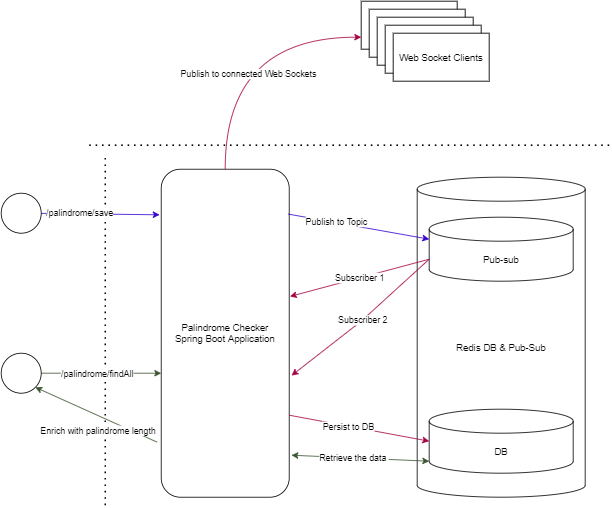

The diagram above was exported from draw.io. Its source (the exported page's mxGraphModel, read from the mxfile embedded in the PNG):
<mxGraphModel dx="2031" dy="1007" grid="1" gridSize="10" guides="1" tooltips="1" connect="1" arrows="1" fold="1" page="1" pageScale="1" pageWidth="850" pageHeight="1100" math="0" shadow="0">
  <root>
    <mxCell id="0" />
    <mxCell id="1" parent="0" />
    <mxCell id="XL6g8ub-Vxjnigf1mW9i-1" value="Palindrome Checker&lt;br&gt;Spring Boot Application" style="rounded=1;whiteSpace=wrap;html=1;" vertex="1" parent="1">
      <mxGeometry x="210" y="350" width="160" height="410" as="geometry" />
    </mxCell>
    <mxCell id="XL6g8ub-Vxjnigf1mW9i-2" value="Redis DB &amp;amp; Pub-Sub" style="shape=cylinder3;whiteSpace=wrap;html=1;boundedLbl=1;backgroundOutline=1;size=15;" vertex="1" parent="1">
      <mxGeometry x="530" y="360" width="210" height="400" as="geometry" />
    </mxCell>
    <mxCell id="XL6g8ub-Vxjnigf1mW9i-3" value="Pub-sub" style="shape=cylinder3;whiteSpace=wrap;html=1;boundedLbl=1;backgroundOutline=1;size=15;" vertex="1" parent="1">
      <mxGeometry x="545" y="410" width="180" height="80" as="geometry" />
    </mxCell>
    <mxCell id="XL6g8ub-Vxjnigf1mW9i-4" value="DB" style="shape=cylinder3;whiteSpace=wrap;html=1;boundedLbl=1;backgroundOutline=1;size=15;" vertex="1" parent="1">
      <mxGeometry x="545" y="650" width="180" height="80" as="geometry" />
    </mxCell>
    <mxCell id="XL6g8ub-Vxjnigf1mW9i-5" value="" style="rounded=0;whiteSpace=wrap;html=1;" vertex="1" parent="1">
      <mxGeometry x="460" y="140" width="120" height="60" as="geometry" />
    </mxCell>
    <mxCell id="XL6g8ub-Vxjnigf1mW9i-6" value="" style="rounded=0;whiteSpace=wrap;html=1;" vertex="1" parent="1">
      <mxGeometry x="470" y="150" width="120" height="60" as="geometry" />
    </mxCell>
    <mxCell id="XL6g8ub-Vxjnigf1mW9i-7" value="" style="rounded=0;whiteSpace=wrap;html=1;" vertex="1" parent="1">
      <mxGeometry x="480" y="160" width="120" height="60" as="geometry" />
    </mxCell>
    <mxCell id="XL6g8ub-Vxjnigf1mW9i-8" value="" style="rounded=0;whiteSpace=wrap;html=1;" vertex="1" parent="1">
      <mxGeometry x="490" y="170" width="120" height="60" as="geometry" />
    </mxCell>
    <mxCell id="XL6g8ub-Vxjnigf1mW9i-9" value="Web Socket Clients" style="rounded=0;whiteSpace=wrap;html=1;" vertex="1" parent="1">
      <mxGeometry x="500" y="180" width="120" height="60" as="geometry" />
    </mxCell>
    <mxCell id="XL6g8ub-Vxjnigf1mW9i-10" value="" style="endArrow=none;dashed=1;html=1;dashPattern=1 3;strokeWidth=2;" edge="1" parent="1">
      <mxGeometry width="50" height="50" relative="1" as="geometry">
        <mxPoint x="140" y="770" as="sourcePoint" />
        <mxPoint x="140" y="330" as="targetPoint" />
        <Array as="points">
          <mxPoint x="140" y="550" />
        </Array>
      </mxGeometry>
    </mxCell>
    <mxCell id="XL6g8ub-Vxjnigf1mW9i-11" value="" style="endArrow=none;dashed=1;html=1;dashPattern=1 3;strokeWidth=2;" edge="1" parent="1">
      <mxGeometry width="50" height="50" relative="1" as="geometry">
        <mxPoint x="770" y="320" as="sourcePoint" />
        <mxPoint x="120" y="320" as="targetPoint" />
      </mxGeometry>
    </mxCell>
    <mxCell id="XL6g8ub-Vxjnigf1mW9i-15" value="" style="rounded=0;orthogonalLoop=1;jettySize=auto;html=1;fillColor=#6a00ff;strokeColor=#3700CC;" edge="1" parent="1" source="XL6g8ub-Vxjnigf1mW9i-14">
      <mxGeometry relative="1" as="geometry">
        <mxPoint x="208" y="407" as="targetPoint" />
      </mxGeometry>
    </mxCell>
    <mxCell id="XL6g8ub-Vxjnigf1mW9i-16" value="/palindrome/save" style="edgeLabel;html=1;align=center;verticalAlign=middle;resizable=0;points=[];" vertex="1" connectable="0" parent="XL6g8ub-Vxjnigf1mW9i-15">
      <mxGeometry x="-0.3625" y="1" relative="1" as="geometry">
        <mxPoint as="offset" />
      </mxGeometry>
    </mxCell>
    <mxCell id="XL6g8ub-Vxjnigf1mW9i-14" value="" style="ellipse;whiteSpace=wrap;html=1;" vertex="1" parent="1">
      <mxGeometry x="10" y="380" width="50" height="50" as="geometry" />
    </mxCell>
    <mxCell id="XL6g8ub-Vxjnigf1mW9i-17" value="" style="endArrow=classic;html=1;exitX=0.994;exitY=0.137;exitDx=0;exitDy=0;exitPerimeter=0;entryX=0;entryY=0;entryDx=0;entryDy=27.5;entryPerimeter=0;fillColor=#6a00ff;strokeColor=#3700CC;" edge="1" parent="1" source="XL6g8ub-Vxjnigf1mW9i-1" target="XL6g8ub-Vxjnigf1mW9i-3">
      <mxGeometry width="50" height="50" relative="1" as="geometry">
        <mxPoint x="690" y="520" as="sourcePoint" />
        <mxPoint x="550" y="450" as="targetPoint" />
      </mxGeometry>
    </mxCell>
    <mxCell id="XL6g8ub-Vxjnigf1mW9i-18" value="Publish to Topic" style="edgeLabel;html=1;align=center;verticalAlign=middle;resizable=0;points=[];" vertex="1" connectable="0" parent="XL6g8ub-Vxjnigf1mW9i-17">
      <mxGeometry x="-0.3312" y="1" relative="1" as="geometry">
        <mxPoint as="offset" />
      </mxGeometry>
    </mxCell>
    <mxCell id="XL6g8ub-Vxjnigf1mW9i-19" value="Subscriber 1" style="endArrow=classic;html=1;exitX=0;exitY=0;exitDx=0;exitDy=52.5;exitPerimeter=0;entryX=1.006;entryY=0.388;entryDx=0;entryDy=0;entryPerimeter=0;fillColor=#d80073;strokeColor=#A50040;" edge="1" parent="1" source="XL6g8ub-Vxjnigf1mW9i-3" target="XL6g8ub-Vxjnigf1mW9i-1">
      <mxGeometry width="50" height="50" relative="1" as="geometry">
        <mxPoint x="690" y="520" as="sourcePoint" />
        <mxPoint x="740" y="470" as="targetPoint" />
      </mxGeometry>
    </mxCell>
    <mxCell id="XL6g8ub-Vxjnigf1mW9i-20" value="Subscriber 2" style="endArrow=classic;html=1;entryX=1.019;entryY=0.629;entryDx=0;entryDy=0;entryPerimeter=0;exitX=0;exitY=0;exitDx=0;exitDy=52.5;exitPerimeter=0;fillColor=#d80073;strokeColor=#A50040;" edge="1" parent="1" source="XL6g8ub-Vxjnigf1mW9i-3" target="XL6g8ub-Vxjnigf1mW9i-1">
      <mxGeometry width="50" height="50" relative="1" as="geometry">
        <mxPoint x="540" y="470" as="sourcePoint" />
        <mxPoint x="380.96000000000004" y="519.0799999999999" as="targetPoint" />
        <Array as="points">
          <mxPoint x="460" y="540" />
        </Array>
      </mxGeometry>
    </mxCell>
    <mxCell id="XL6g8ub-Vxjnigf1mW9i-22" value="" style="endArrow=classic;html=1;exitX=1;exitY=0.75;exitDx=0;exitDy=0;entryX=0;entryY=0.5;entryDx=0;entryDy=0;entryPerimeter=0;fillColor=#d80073;strokeColor=#A50040;" edge="1" parent="1" source="XL6g8ub-Vxjnigf1mW9i-1" target="XL6g8ub-Vxjnigf1mW9i-4">
      <mxGeometry width="50" height="50" relative="1" as="geometry">
        <mxPoint x="600" y="490" as="sourcePoint" />
        <mxPoint x="650" y="440" as="targetPoint" />
      </mxGeometry>
    </mxCell>
    <mxCell id="XL6g8ub-Vxjnigf1mW9i-23" value="Persist to DB" style="edgeLabel;html=1;align=center;verticalAlign=middle;resizable=0;points=[];" vertex="1" connectable="0" parent="XL6g8ub-Vxjnigf1mW9i-22">
      <mxGeometry x="-0.1717" relative="1" as="geometry">
        <mxPoint as="offset" />
      </mxGeometry>
    </mxCell>
    <mxCell id="XL6g8ub-Vxjnigf1mW9i-24" value="" style="endArrow=classic;html=1;exitX=0.5;exitY=0;exitDx=0;exitDy=0;entryX=0;entryY=0.75;entryDx=0;entryDy=0;edgeStyle=orthogonalEdgeStyle;curved=1;fillColor=#d80073;strokeColor=#A50040;" edge="1" parent="1" source="XL6g8ub-Vxjnigf1mW9i-1" target="XL6g8ub-Vxjnigf1mW9i-5">
      <mxGeometry width="50" height="50" relative="1" as="geometry">
        <mxPoint x="650" y="190" as="sourcePoint" />
        <mxPoint x="700" y="140" as="targetPoint" />
      </mxGeometry>
    </mxCell>
    <mxCell id="XL6g8ub-Vxjnigf1mW9i-25" value="Publish to connected Web Sockets" style="edgeLabel;html=1;align=center;verticalAlign=middle;resizable=0;points=[];" vertex="1" connectable="0" parent="XL6g8ub-Vxjnigf1mW9i-24">
      <mxGeometry x="-0.2808" y="-28" relative="1" as="geometry">
        <mxPoint as="offset" />
      </mxGeometry>
    </mxCell>
    <mxCell id="XL6g8ub-Vxjnigf1mW9i-28" style="rounded=0;orthogonalLoop=1;jettySize=auto;html=1;exitX=1;exitY=0.5;exitDx=0;exitDy=0;entryX=0;entryY=0.622;entryDx=0;entryDy=0;entryPerimeter=0;fillColor=#6d8764;strokeColor=#3A5431;" edge="1" parent="1" source="XL6g8ub-Vxjnigf1mW9i-26" target="XL6g8ub-Vxjnigf1mW9i-1">
      <mxGeometry relative="1" as="geometry" />
    </mxCell>
    <mxCell id="XL6g8ub-Vxjnigf1mW9i-29" value="/palindrome/findAll" style="edgeLabel;html=1;align=center;verticalAlign=middle;resizable=0;points=[];" vertex="1" connectable="0" parent="XL6g8ub-Vxjnigf1mW9i-28">
      <mxGeometry x="-0.4988" relative="1" as="geometry">
        <mxPoint x="32.35" y="-0.01" as="offset" />
      </mxGeometry>
    </mxCell>
    <mxCell id="XL6g8ub-Vxjnigf1mW9i-26" value="" style="ellipse;whiteSpace=wrap;html=1;" vertex="1" parent="1">
      <mxGeometry x="10" y="580" width="50" height="50" as="geometry" />
    </mxCell>
    <mxCell id="XL6g8ub-Vxjnigf1mW9i-31" value="" style="endArrow=classic;startArrow=classic;html=1;entryX=0;entryY=1;entryDx=0;entryDy=-15;entryPerimeter=0;exitX=1.018;exitY=0.872;exitDx=0;exitDy=0;exitPerimeter=0;fillColor=#6d8764;strokeColor=#3A5431;" edge="1" parent="1" source="XL6g8ub-Vxjnigf1mW9i-1" target="XL6g8ub-Vxjnigf1mW9i-4">
      <mxGeometry width="50" height="50" relative="1" as="geometry">
        <mxPoint x="650" y="660" as="sourcePoint" />
        <mxPoint x="700" y="610" as="targetPoint" />
      </mxGeometry>
    </mxCell>
    <mxCell id="XL6g8ub-Vxjnigf1mW9i-32" value="Retrieve the data&amp;nbsp;" style="edgeLabel;html=1;align=center;verticalAlign=middle;resizable=0;points=[];" vertex="1" connectable="0" parent="XL6g8ub-Vxjnigf1mW9i-31">
      <mxGeometry x="-0.3438" relative="1" as="geometry">
        <mxPoint x="20.7" as="offset" />
      </mxGeometry>
    </mxCell>
    <mxCell id="XL6g8ub-Vxjnigf1mW9i-33" value="" style="endArrow=classic;html=1;entryX=1;entryY=1;entryDx=0;entryDy=0;exitX=-0.033;exitY=0.832;exitDx=0;exitDy=0;exitPerimeter=0;fillColor=#6d8764;strokeColor=#3A5431;" edge="1" parent="1" source="XL6g8ub-Vxjnigf1mW9i-1" target="XL6g8ub-Vxjnigf1mW9i-26">
      <mxGeometry width="50" height="50" relative="1" as="geometry">
        <mxPoint x="650" y="660" as="sourcePoint" />
        <mxPoint x="700" y="610" as="targetPoint" />
      </mxGeometry>
    </mxCell>
    <mxCell id="XL6g8ub-Vxjnigf1mW9i-34" value="Enrich with palindrome length" style="edgeLabel;html=1;align=center;verticalAlign=middle;resizable=0;points=[];" vertex="1" connectable="0" parent="XL6g8ub-Vxjnigf1mW9i-33">
      <mxGeometry x="-0.5633" relative="1" as="geometry">
        <mxPoint x="-41.46" as="offset" />
      </mxGeometry>
    </mxCell>
  </root>
</mxGraphModel>